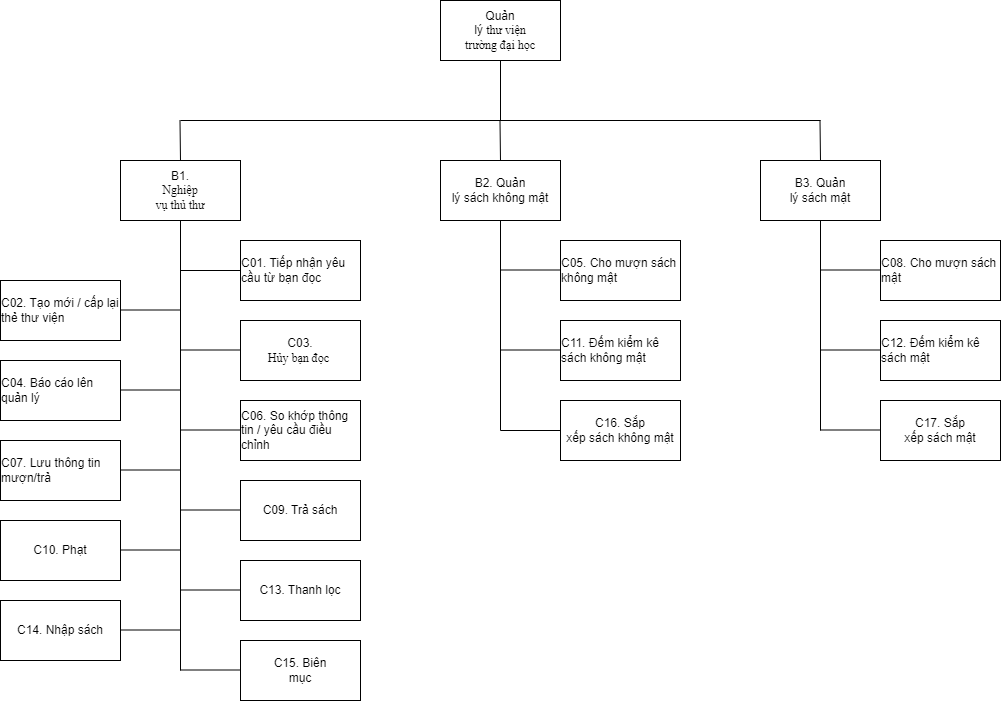

The diagram above was exported from draw.io. Its source (the exported page's mxGraphModel, read from the mxfile embedded in the PNG):
<mxGraphModel dx="1434" dy="854" grid="1" gridSize="10" guides="1" tooltips="1" connect="1" arrows="1" fold="1" page="1" pageScale="1" pageWidth="1169" pageHeight="1654" math="0" shadow="0">
  <root>
    <mxCell id="0" />
    <mxCell id="1" parent="0" />
    <mxCell id="qcmupyf4XHxVYtdTeRFq-1" value="&lt;font style=&quot;font-size: 12px;&quot;&gt;Quản&lt;br&gt;lý &lt;span style=&quot;font-family: &amp;quot;Times New Roman&amp;quot;, serif;&quot; lang=&quot;VI&quot;&gt;thư viện&lt;br&gt;trường đại học&lt;/span&gt;&lt;/font&gt;" style="rounded=0;whiteSpace=wrap;html=1;" parent="1" vertex="1">
      <mxGeometry x="480" y="200" width="120" height="60" as="geometry" />
    </mxCell>
    <mxCell id="qcmupyf4XHxVYtdTeRFq-3" value="&lt;font style=&quot;font-size: 12px;&quot;&gt;B1.&lt;br&gt;&lt;span style=&quot;font-family: &amp;quot;Times New Roman&amp;quot;, serif;&quot; lang=&quot;VI&quot;&gt;Nghiệp&lt;br&gt;vụ thủ thư&lt;/span&gt;&lt;/font&gt;" style="rounded=0;whiteSpace=wrap;html=1;" parent="1" vertex="1">
      <mxGeometry x="160" y="360" width="120" height="60" as="geometry" />
    </mxCell>
    <mxCell id="qcmupyf4XHxVYtdTeRFq-4" value="B2. Quản&lt;br/&gt;lý sách không mật" style="rounded=0;whiteSpace=wrap;html=1;" parent="1" vertex="1">
      <mxGeometry x="480" y="360" width="120" height="60" as="geometry" />
    </mxCell>
    <mxCell id="qcmupyf4XHxVYtdTeRFq-5" value="B3. Quản&lt;br/&gt;lý sách mật" style="rounded=0;whiteSpace=wrap;html=1;" parent="1" vertex="1">
      <mxGeometry x="800" y="360" width="120" height="60" as="geometry" />
    </mxCell>
    <mxCell id="qcmupyf4XHxVYtdTeRFq-6" value="" style="endArrow=none;html=1;rounded=0;entryX=0.5;entryY=1;entryDx=0;entryDy=0;" parent="1" target="qcmupyf4XHxVYtdTeRFq-1" edge="1">
      <mxGeometry width="50" height="50" relative="1" as="geometry">
        <mxPoint x="540" y="320" as="sourcePoint" />
        <mxPoint x="550" y="280" as="targetPoint" />
      </mxGeometry>
    </mxCell>
    <mxCell id="qcmupyf4XHxVYtdTeRFq-7" value="" style="endArrow=none;html=1;rounded=0;" parent="1" edge="1">
      <mxGeometry width="50" height="50" relative="1" as="geometry">
        <mxPoint x="220" y="320" as="sourcePoint" />
        <mxPoint x="860" y="320" as="targetPoint" />
      </mxGeometry>
    </mxCell>
    <mxCell id="qcmupyf4XHxVYtdTeRFq-8" value="" style="endArrow=none;html=1;rounded=0;entryX=0.5;entryY=1;entryDx=0;entryDy=0;exitX=0.5;exitY=0;exitDx=0;exitDy=0;" parent="1" source="qcmupyf4XHxVYtdTeRFq-5" edge="1">
      <mxGeometry width="50" height="50" relative="1" as="geometry">
        <mxPoint x="880" y="340" as="sourcePoint" />
        <mxPoint x="859.5" y="320" as="targetPoint" />
      </mxGeometry>
    </mxCell>
    <mxCell id="qcmupyf4XHxVYtdTeRFq-9" value="" style="endArrow=none;html=1;rounded=0;entryX=0.5;entryY=1;entryDx=0;entryDy=0;exitX=0.5;exitY=0;exitDx=0;exitDy=0;" parent="1" source="qcmupyf4XHxVYtdTeRFq-4" edge="1">
      <mxGeometry width="50" height="50" relative="1" as="geometry">
        <mxPoint x="570" y="350" as="sourcePoint" />
        <mxPoint x="539.5" y="320" as="targetPoint" />
      </mxGeometry>
    </mxCell>
    <mxCell id="qcmupyf4XHxVYtdTeRFq-10" value="" style="endArrow=none;html=1;rounded=0;entryX=0.5;entryY=1;entryDx=0;entryDy=0;exitX=0.5;exitY=0;exitDx=0;exitDy=0;" parent="1" source="qcmupyf4XHxVYtdTeRFq-3" edge="1">
      <mxGeometry width="50" height="50" relative="1" as="geometry">
        <mxPoint x="219.5" y="370" as="sourcePoint" />
        <mxPoint x="219.5" y="320" as="targetPoint" />
      </mxGeometry>
    </mxCell>
    <mxCell id="qcmupyf4XHxVYtdTeRFq-11" value="" style="endArrow=none;html=1;rounded=0;entryX=0.5;entryY=1;entryDx=0;entryDy=0;" parent="1" target="qcmupyf4XHxVYtdTeRFq-3" edge="1">
      <mxGeometry width="50" height="50" relative="1" as="geometry">
        <mxPoint x="220" y="870" as="sourcePoint" />
        <mxPoint x="220" y="550" as="targetPoint" />
      </mxGeometry>
    </mxCell>
    <mxCell id="qcmupyf4XHxVYtdTeRFq-12" value="" style="endArrow=none;html=1;rounded=0;entryX=0.5;entryY=1;entryDx=0;entryDy=0;" parent="1" target="qcmupyf4XHxVYtdTeRFq-4" edge="1">
      <mxGeometry width="50" height="50" relative="1" as="geometry">
        <mxPoint x="540" y="630" as="sourcePoint" />
        <mxPoint x="530" y="430" as="targetPoint" />
      </mxGeometry>
    </mxCell>
    <mxCell id="qcmupyf4XHxVYtdTeRFq-13" value="" style="endArrow=none;html=1;rounded=0;entryX=0.5;entryY=1;entryDx=0;entryDy=0;" parent="1" target="qcmupyf4XHxVYtdTeRFq-5" edge="1">
      <mxGeometry width="50" height="50" relative="1" as="geometry">
        <mxPoint x="860" y="630" as="sourcePoint" />
        <mxPoint x="859.5" y="450" as="targetPoint" />
      </mxGeometry>
    </mxCell>
    <mxCell id="qcmupyf4XHxVYtdTeRFq-14" value="&lt;p style=&quot;text-align:left&quot; align=&quot;left&quot; class=&quot;MsoNormal&quot;&gt;C05. Cho mượn sách không mật&lt;/p&gt;" style="rounded=0;whiteSpace=wrap;html=1;" parent="1" vertex="1">
      <mxGeometry x="600" y="440" width="120" height="60" as="geometry" />
    </mxCell>
    <mxCell id="qcmupyf4XHxVYtdTeRFq-15" value="&lt;p style=&quot;text-align:left&quot; align=&quot;left&quot; class=&quot;MsoNormal&quot;&gt;C11. Đếm kiểm kê sách không mật&lt;/p&gt;" style="rounded=0;whiteSpace=wrap;html=1;" parent="1" vertex="1">
      <mxGeometry x="600" y="520" width="120" height="60" as="geometry" />
    </mxCell>
    <mxCell id="qcmupyf4XHxVYtdTeRFq-16" value="C16. Sắp&lt;br&gt;xếp sách không mật" style="rounded=0;whiteSpace=wrap;html=1;" parent="1" vertex="1">
      <mxGeometry x="600" y="600" width="120" height="60" as="geometry" />
    </mxCell>
    <mxCell id="qcmupyf4XHxVYtdTeRFq-17" value="&lt;p style=&quot;text-align:left&quot; align=&quot;left&quot; class=&quot;MsoNormal&quot;&gt;C08. Cho mượn sách mật&lt;/p&gt;" style="rounded=0;whiteSpace=wrap;html=1;" parent="1" vertex="1">
      <mxGeometry x="920" y="440" width="120" height="60" as="geometry" />
    </mxCell>
    <mxCell id="qcmupyf4XHxVYtdTeRFq-18" value="&lt;p style=&quot;text-align:left&quot; align=&quot;left&quot; class=&quot;MsoNormal&quot;&gt;C12. Đếm kiểm kê sách mật&lt;/p&gt;" style="rounded=0;whiteSpace=wrap;html=1;" parent="1" vertex="1">
      <mxGeometry x="920" y="520" width="120" height="60" as="geometry" />
    </mxCell>
    <mxCell id="qcmupyf4XHxVYtdTeRFq-19" value="C17. Sắp&lt;br&gt;xếp sách mật" style="rounded=0;whiteSpace=wrap;html=1;" parent="1" vertex="1">
      <mxGeometry x="920" y="600" width="120" height="60" as="geometry" />
    </mxCell>
    <mxCell id="qcmupyf4XHxVYtdTeRFq-20" value="&lt;p style=&quot;text-align:left&quot; align=&quot;left&quot; class=&quot;MsoNormal&quot;&gt;C01. Tiếp nhận yêu cầu từ bạn đọc&lt;/p&gt;" style="rounded=0;whiteSpace=wrap;html=1;" parent="1" vertex="1">
      <mxGeometry x="280" y="440" width="120" height="60" as="geometry" />
    </mxCell>
    <mxCell id="qcmupyf4XHxVYtdTeRFq-21" value="&lt;font style=&quot;font-size: 12px;&quot;&gt;C03.&lt;br&gt;&lt;span style=&quot;line-height: 107%; font-family: &amp;quot;Times New Roman&amp;quot;, serif;&quot; lang=&quot;VI&quot;&gt;Hủy bạn đọc&amp;nbsp;&lt;/span&gt;&lt;/font&gt;" style="rounded=0;whiteSpace=wrap;html=1;" parent="1" vertex="1">
      <mxGeometry x="280" y="520" width="120" height="60" as="geometry" />
    </mxCell>
    <mxCell id="qcmupyf4XHxVYtdTeRFq-22" value="&lt;p style=&quot;text-align:left&quot; align=&quot;left&quot; class=&quot;MsoNormal&quot;&gt;C06. &lt;span lang=&quot;VI&quot;&gt;So khớp thông tin / yêu cầu điều chỉnh&lt;/span&gt;&lt;/p&gt;" style="rounded=0;whiteSpace=wrap;html=1;" parent="1" vertex="1">
      <mxGeometry x="280" y="600" width="120" height="60" as="geometry" />
    </mxCell>
    <mxCell id="qcmupyf4XHxVYtdTeRFq-23" value="&lt;p style=&quot;text-align:left&quot; align=&quot;left&quot; class=&quot;MsoNormal&quot;&gt;C02. Tạo mới / cấp lại thẻ thư viện&lt;/p&gt;" style="rounded=0;whiteSpace=wrap;html=1;" parent="1" vertex="1">
      <mxGeometry x="40" y="480" width="120" height="60" as="geometry" />
    </mxCell>
    <mxCell id="qcmupyf4XHxVYtdTeRFq-24" value="&lt;p style=&quot;text-align:left&quot; align=&quot;left&quot; class=&quot;MsoNormal&quot;&gt;C04. &lt;span lang=&quot;VI&quot;&gt;Báo cáo lên quản lý&lt;/span&gt;&lt;/p&gt;" style="rounded=0;whiteSpace=wrap;html=1;" parent="1" vertex="1">
      <mxGeometry x="40" y="560" width="120" height="60" as="geometry" />
    </mxCell>
    <mxCell id="qcmupyf4XHxVYtdTeRFq-25" value="&lt;p style=&quot;text-align:left&quot; align=&quot;left&quot; class=&quot;MsoNormal&quot;&gt;C07. Lưu thông tin mượn/trả&lt;/p&gt;" style="rounded=0;whiteSpace=wrap;html=1;" parent="1" vertex="1">
      <mxGeometry x="40" y="640" width="120" height="60" as="geometry" />
    </mxCell>
    <mxCell id="qcmupyf4XHxVYtdTeRFq-26" value="&lt;p style=&quot;text-align:left&quot; align=&quot;left&quot; class=&quot;MsoNormal&quot;&gt;C09. Trả sách&lt;/p&gt;" style="rounded=0;whiteSpace=wrap;html=1;" parent="1" vertex="1">
      <mxGeometry x="280" y="680" width="120" height="60" as="geometry" />
    </mxCell>
    <mxCell id="qcmupyf4XHxVYtdTeRFq-27" value="&lt;p style=&quot;text-align:left&quot; align=&quot;left&quot; class=&quot;MsoNormal&quot;&gt;C10. Phạt&lt;/p&gt;" style="rounded=0;whiteSpace=wrap;html=1;" parent="1" vertex="1">
      <mxGeometry x="40" y="720" width="120" height="60" as="geometry" />
    </mxCell>
    <mxCell id="qcmupyf4XHxVYtdTeRFq-28" value="&lt;p style=&quot;text-align:left&quot; align=&quot;left&quot; class=&quot;MsoNormal&quot;&gt;C13. Thanh lọc&lt;/p&gt;" style="rounded=0;whiteSpace=wrap;html=1;" parent="1" vertex="1">
      <mxGeometry x="280" y="760" width="120" height="60" as="geometry" />
    </mxCell>
    <mxCell id="qcmupyf4XHxVYtdTeRFq-29" value="&lt;p style=&quot;text-align:left&quot; align=&quot;left&quot; class=&quot;MsoNormal&quot;&gt;C14. Nhập sách&lt;/p&gt;" style="rounded=0;whiteSpace=wrap;html=1;" parent="1" vertex="1">
      <mxGeometry x="40" y="800" width="120" height="60" as="geometry" />
    </mxCell>
    <mxCell id="qcmupyf4XHxVYtdTeRFq-30" value="C15. Biên&lt;br/&gt;mục" style="rounded=0;whiteSpace=wrap;html=1;" parent="1" vertex="1">
      <mxGeometry x="280" y="840" width="120" height="60" as="geometry" />
    </mxCell>
    <mxCell id="qcmupyf4XHxVYtdTeRFq-32" value="" style="endArrow=none;html=1;rounded=0;entryX=0;entryY=0.5;entryDx=0;entryDy=0;" parent="1" target="qcmupyf4XHxVYtdTeRFq-20" edge="1">
      <mxGeometry width="50" height="50" relative="1" as="geometry">
        <mxPoint x="220" y="470" as="sourcePoint" />
        <mxPoint x="270" y="470" as="targetPoint" />
      </mxGeometry>
    </mxCell>
    <mxCell id="qcmupyf4XHxVYtdTeRFq-33" value="" style="endArrow=none;html=1;rounded=0;entryX=0;entryY=0.5;entryDx=0;entryDy=0;" parent="1" edge="1">
      <mxGeometry width="50" height="50" relative="1" as="geometry">
        <mxPoint x="160" y="509.5" as="sourcePoint" />
        <mxPoint x="220" y="509.5" as="targetPoint" />
      </mxGeometry>
    </mxCell>
    <mxCell id="qcmupyf4XHxVYtdTeRFq-34" value="" style="endArrow=none;html=1;rounded=0;entryX=0;entryY=0.5;entryDx=0;entryDy=0;" parent="1" edge="1">
      <mxGeometry width="50" height="50" relative="1" as="geometry">
        <mxPoint x="220" y="549.5" as="sourcePoint" />
        <mxPoint x="280" y="549.5" as="targetPoint" />
      </mxGeometry>
    </mxCell>
    <mxCell id="qcmupyf4XHxVYtdTeRFq-35" value="" style="endArrow=none;html=1;rounded=0;entryX=0;entryY=0.5;entryDx=0;entryDy=0;" parent="1" edge="1">
      <mxGeometry width="50" height="50" relative="1" as="geometry">
        <mxPoint x="160" y="589.5" as="sourcePoint" />
        <mxPoint x="220" y="589.5" as="targetPoint" />
      </mxGeometry>
    </mxCell>
    <mxCell id="qcmupyf4XHxVYtdTeRFq-36" value="" style="endArrow=none;html=1;rounded=0;entryX=0;entryY=0.5;entryDx=0;entryDy=0;" parent="1" edge="1">
      <mxGeometry width="50" height="50" relative="1" as="geometry">
        <mxPoint x="220" y="629.5" as="sourcePoint" />
        <mxPoint x="280" y="629.5" as="targetPoint" />
      </mxGeometry>
    </mxCell>
    <mxCell id="qcmupyf4XHxVYtdTeRFq-37" value="" style="endArrow=none;html=1;rounded=0;entryX=0;entryY=0.5;entryDx=0;entryDy=0;" parent="1" edge="1">
      <mxGeometry width="50" height="50" relative="1" as="geometry">
        <mxPoint x="160" y="669.5" as="sourcePoint" />
        <mxPoint x="220" y="669.5" as="targetPoint" />
      </mxGeometry>
    </mxCell>
    <mxCell id="qcmupyf4XHxVYtdTeRFq-38" value="" style="endArrow=none;html=1;rounded=0;entryX=0;entryY=0.5;entryDx=0;entryDy=0;" parent="1" edge="1">
      <mxGeometry width="50" height="50" relative="1" as="geometry">
        <mxPoint x="220" y="709.5" as="sourcePoint" />
        <mxPoint x="280" y="709.5" as="targetPoint" />
      </mxGeometry>
    </mxCell>
    <mxCell id="qcmupyf4XHxVYtdTeRFq-39" value="" style="endArrow=none;html=1;rounded=0;entryX=0;entryY=0.5;entryDx=0;entryDy=0;" parent="1" edge="1">
      <mxGeometry width="50" height="50" relative="1" as="geometry">
        <mxPoint x="160" y="749.5" as="sourcePoint" />
        <mxPoint x="220" y="749.5" as="targetPoint" />
      </mxGeometry>
    </mxCell>
    <mxCell id="qcmupyf4XHxVYtdTeRFq-40" value="" style="endArrow=none;html=1;rounded=0;entryX=0;entryY=0.5;entryDx=0;entryDy=0;" parent="1" edge="1">
      <mxGeometry width="50" height="50" relative="1" as="geometry">
        <mxPoint x="220" y="789.5" as="sourcePoint" />
        <mxPoint x="280" y="789.5" as="targetPoint" />
      </mxGeometry>
    </mxCell>
    <mxCell id="qcmupyf4XHxVYtdTeRFq-41" value="" style="endArrow=none;html=1;rounded=0;entryX=0;entryY=0.5;entryDx=0;entryDy=0;" parent="1" edge="1">
      <mxGeometry width="50" height="50" relative="1" as="geometry">
        <mxPoint x="160" y="829.5" as="sourcePoint" />
        <mxPoint x="220" y="829.5" as="targetPoint" />
      </mxGeometry>
    </mxCell>
    <mxCell id="qcmupyf4XHxVYtdTeRFq-42" value="" style="endArrow=none;html=1;rounded=0;entryX=0;entryY=0.5;entryDx=0;entryDy=0;" parent="1" edge="1">
      <mxGeometry width="50" height="50" relative="1" as="geometry">
        <mxPoint x="220" y="869.5" as="sourcePoint" />
        <mxPoint x="280" y="869.5" as="targetPoint" />
      </mxGeometry>
    </mxCell>
    <mxCell id="qcmupyf4XHxVYtdTeRFq-43" value="" style="endArrow=none;html=1;rounded=0;entryX=0;entryY=0.5;entryDx=0;entryDy=0;" parent="1" edge="1">
      <mxGeometry width="50" height="50" relative="1" as="geometry">
        <mxPoint x="540" y="469.5" as="sourcePoint" />
        <mxPoint x="600" y="469.5" as="targetPoint" />
      </mxGeometry>
    </mxCell>
    <mxCell id="qcmupyf4XHxVYtdTeRFq-44" value="" style="endArrow=none;html=1;rounded=0;entryX=0;entryY=0.5;entryDx=0;entryDy=0;" parent="1" edge="1">
      <mxGeometry width="50" height="50" relative="1" as="geometry">
        <mxPoint x="540" y="549.5" as="sourcePoint" />
        <mxPoint x="600" y="549.5" as="targetPoint" />
      </mxGeometry>
    </mxCell>
    <mxCell id="qcmupyf4XHxVYtdTeRFq-45" value="" style="endArrow=none;html=1;rounded=0;entryX=0;entryY=0.5;entryDx=0;entryDy=0;" parent="1" edge="1">
      <mxGeometry width="50" height="50" relative="1" as="geometry">
        <mxPoint x="540" y="630" as="sourcePoint" />
        <mxPoint x="600" y="630" as="targetPoint" />
      </mxGeometry>
    </mxCell>
    <mxCell id="qcmupyf4XHxVYtdTeRFq-46" value="" style="endArrow=none;html=1;rounded=0;entryX=0;entryY=0.5;entryDx=0;entryDy=0;" parent="1" edge="1">
      <mxGeometry width="50" height="50" relative="1" as="geometry">
        <mxPoint x="860" y="629.5" as="sourcePoint" />
        <mxPoint x="920" y="629.5" as="targetPoint" />
      </mxGeometry>
    </mxCell>
    <mxCell id="qcmupyf4XHxVYtdTeRFq-47" value="" style="endArrow=none;html=1;rounded=0;entryX=0;entryY=0.5;entryDx=0;entryDy=0;" parent="1" edge="1">
      <mxGeometry width="50" height="50" relative="1" as="geometry">
        <mxPoint x="860" y="549.5" as="sourcePoint" />
        <mxPoint x="920" y="549.5" as="targetPoint" />
      </mxGeometry>
    </mxCell>
    <mxCell id="qcmupyf4XHxVYtdTeRFq-48" value="" style="endArrow=none;html=1;rounded=0;entryX=0;entryY=0.5;entryDx=0;entryDy=0;" parent="1" edge="1">
      <mxGeometry width="50" height="50" relative="1" as="geometry">
        <mxPoint x="860" y="469.5" as="sourcePoint" />
        <mxPoint x="920" y="469.5" as="targetPoint" />
      </mxGeometry>
    </mxCell>
  </root>
</mxGraphModel>